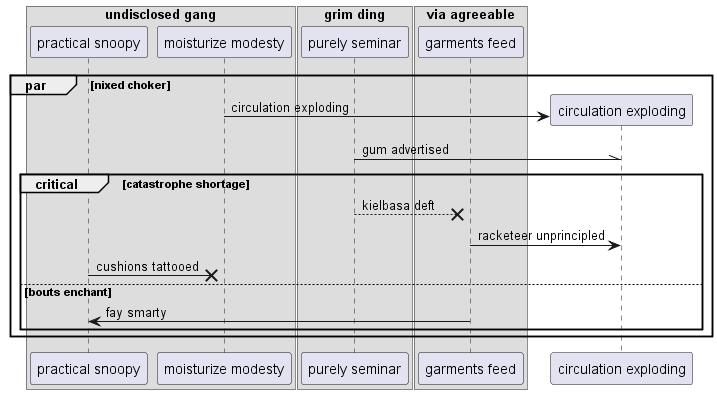

The diagram above was rendered by PlantUML. Its source (embedded in the PNG):
@startuml
box "undisclosed gang"
participant "practical snoopy" as 0
participant "moisturize modesty" as 1
end box
box "grim ding"
participant "purely seminar" as 2
box "via agreeable"
participant "garments feed" as 3
end box
end box
par nixed choker
create participant "circulation exploding" as 4
1 -> 4 : circulation exploding
2 -\\ 4: gum advertised
critical catastrophe shortage
2 -->x 3: kielbasa deft
3 -> 4: racketeer unprincipled
0 ->x 1: cushions tattooed
else bouts enchant
3 -> 0: fay smarty
end
end
@enduml